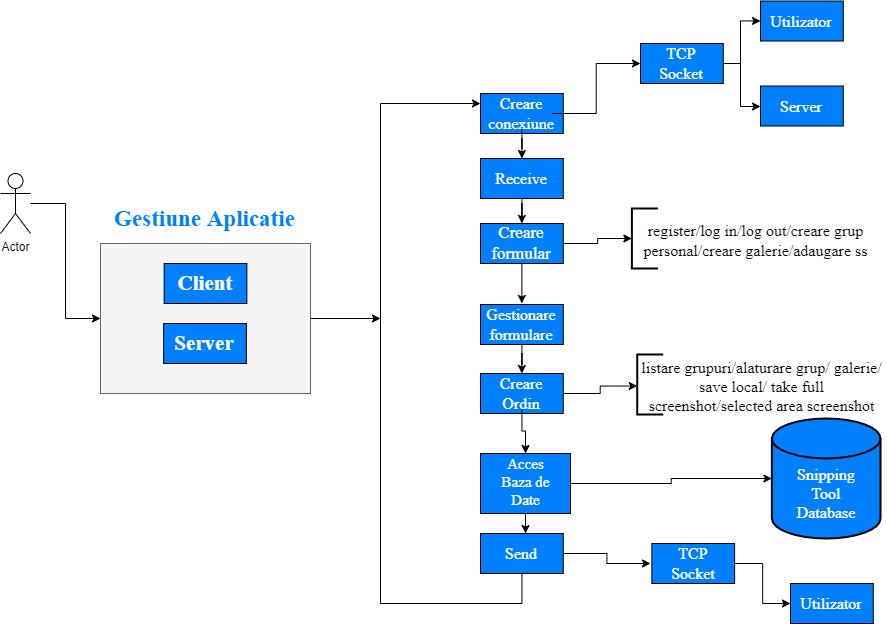

The diagram above was exported from draw.io. Its source (the exported page's mxGraphModel, read from the mxfile embedded in the PNG):
<mxGraphModel dx="1883" dy="781" grid="1" gridSize="10" guides="1" tooltips="1" connect="1" arrows="1" fold="1" page="0" pageScale="1" pageWidth="827" pageHeight="1169" background="#ffffff" math="0" shadow="0">
  <root>
    <mxCell id="0" />
    <mxCell id="1" parent="0" />
    <mxCell id="2knJGmbVtCeKGRMvaAu6-5" style="edgeStyle=orthogonalEdgeStyle;rounded=0;orthogonalLoop=1;jettySize=auto;html=1;entryX=0;entryY=0.5;entryDx=0;entryDy=0;" edge="1" parent="1" source="2knJGmbVtCeKGRMvaAu6-1" target="2knJGmbVtCeKGRMvaAu6-3">
      <mxGeometry relative="1" as="geometry" />
    </mxCell>
    <mxCell id="2knJGmbVtCeKGRMvaAu6-1" value="Actor" style="shape=umlActor;verticalLabelPosition=bottom;verticalAlign=top;html=1;outlineConnect=0;" vertex="1" parent="1">
      <mxGeometry x="-50" y="210" width="30" height="60" as="geometry" />
    </mxCell>
    <mxCell id="2knJGmbVtCeKGRMvaAu6-27" style="edgeStyle=orthogonalEdgeStyle;rounded=0;orthogonalLoop=1;jettySize=auto;html=1;fontFamily=Times New Roman;fontSize=16;fontColor=#FFFFFF;" edge="1" parent="1" source="2knJGmbVtCeKGRMvaAu6-3">
      <mxGeometry relative="1" as="geometry">
        <mxPoint x="330" y="355" as="targetPoint" />
      </mxGeometry>
    </mxCell>
    <mxCell id="2knJGmbVtCeKGRMvaAu6-3" value="" style="rounded=0;whiteSpace=wrap;html=1;fillColor=#f5f5f5;strokeColor=#666666;fontColor=#333333;" vertex="1" parent="1">
      <mxGeometry x="50.01" y="280" width="210" height="150" as="geometry" />
    </mxCell>
    <mxCell id="2knJGmbVtCeKGRMvaAu6-6" value="Gestiune Aplicatie" style="text;html=1;strokeColor=none;fillColor=none;align=center;verticalAlign=middle;whiteSpace=wrap;rounded=0;fontStyle=1;fontFamily=Times New Roman;fontSize=23;fontColor=#007FFF;labelBorderColor=none;" vertex="1" parent="1">
      <mxGeometry x="62" y="235" width="185" height="40" as="geometry" />
    </mxCell>
    <mxCell id="2knJGmbVtCeKGRMvaAu6-7" value="" style="rounded=0;whiteSpace=wrap;html=1;labelBorderColor=none;fontFamily=Times New Roman;fontSize=23;fontColor=#007FFF;fillColor=#007FFF;gradientColor=none;" vertex="1" parent="1">
      <mxGeometry x="113.63" y="300" width="82.75" height="40" as="geometry" />
    </mxCell>
    <mxCell id="2knJGmbVtCeKGRMvaAu6-8" value="" style="rounded=0;whiteSpace=wrap;html=1;labelBorderColor=none;fontFamily=Times New Roman;fontSize=23;fontColor=#007FFF;fillColor=#007FFF;gradientColor=none;" vertex="1" parent="1">
      <mxGeometry x="113.11999999999999" y="360" width="82.75" height="40" as="geometry" />
    </mxCell>
    <mxCell id="2knJGmbVtCeKGRMvaAu6-9" value="Client" style="text;html=1;strokeColor=none;fillColor=none;align=center;verticalAlign=middle;whiteSpace=wrap;rounded=0;labelBorderColor=none;fontFamily=Times New Roman;fontSize=21;fontColor=#FFFFFF;fontStyle=1" vertex="1" parent="1">
      <mxGeometry x="125.00999999999999" y="305" width="60" height="30" as="geometry" />
    </mxCell>
    <mxCell id="2knJGmbVtCeKGRMvaAu6-10" value="Server" style="text;html=1;strokeColor=none;fillColor=none;align=center;verticalAlign=middle;whiteSpace=wrap;rounded=0;labelBorderColor=none;fontFamily=Times New Roman;fontSize=21;fontColor=#FFFFFF;fontStyle=1" vertex="1" parent="1">
      <mxGeometry x="124.49" y="365" width="60" height="30" as="geometry" />
    </mxCell>
    <mxCell id="2knJGmbVtCeKGRMvaAu6-13" value="" style="rounded=0;whiteSpace=wrap;html=1;labelBorderColor=none;fontFamily=Times New Roman;fontSize=23;fontColor=#007FFF;fillColor=#007FFF;gradientColor=none;" vertex="1" parent="1">
      <mxGeometry x="430.01" y="130" width="82.75" height="40" as="geometry" />
    </mxCell>
    <mxCell id="2knJGmbVtCeKGRMvaAu6-28" style="edgeStyle=orthogonalEdgeStyle;rounded=0;orthogonalLoop=1;jettySize=auto;html=1;entryX=0.5;entryY=0;entryDx=0;entryDy=0;fontFamily=Times New Roman;fontSize=16;fontColor=#FFFFFF;" edge="1" parent="1" source="2knJGmbVtCeKGRMvaAu6-14" target="2knJGmbVtCeKGRMvaAu6-16">
      <mxGeometry relative="1" as="geometry" />
    </mxCell>
    <mxCell id="2knJGmbVtCeKGRMvaAu6-48" style="edgeStyle=orthogonalEdgeStyle;rounded=0;orthogonalLoop=1;jettySize=auto;html=1;entryX=0;entryY=0.5;entryDx=0;entryDy=0;fontFamily=Times New Roman;fontSize=16;fontColor=#FFFFFF;" edge="1" parent="1" source="2knJGmbVtCeKGRMvaAu6-14" target="2knJGmbVtCeKGRMvaAu6-36">
      <mxGeometry relative="1" as="geometry" />
    </mxCell>
    <mxCell id="2knJGmbVtCeKGRMvaAu6-14" value="Creare conexiune" style="text;html=1;strokeColor=none;fillColor=none;align=center;verticalAlign=middle;whiteSpace=wrap;rounded=0;labelBorderColor=none;fontFamily=Times New Roman;fontSize=16;fontColor=#FFFFFF;fontStyle=0" vertex="1" parent="1">
      <mxGeometry x="441.38" y="135" width="60" height="30" as="geometry" />
    </mxCell>
    <mxCell id="2knJGmbVtCeKGRMvaAu6-30" style="edgeStyle=orthogonalEdgeStyle;rounded=0;orthogonalLoop=1;jettySize=auto;html=1;entryX=0.5;entryY=0;entryDx=0;entryDy=0;fontFamily=Times New Roman;fontSize=16;fontColor=#FFFFFF;" edge="1" parent="1" source="2knJGmbVtCeKGRMvaAu6-16" target="2knJGmbVtCeKGRMvaAu6-18">
      <mxGeometry relative="1" as="geometry" />
    </mxCell>
    <mxCell id="2knJGmbVtCeKGRMvaAu6-16" value="" style="rounded=0;whiteSpace=wrap;html=1;labelBorderColor=none;fontFamily=Times New Roman;fontSize=23;fontColor=#007FFF;fillColor=#007FFF;gradientColor=none;" vertex="1" parent="1">
      <mxGeometry x="430.01" y="195" width="82.75" height="40" as="geometry" />
    </mxCell>
    <mxCell id="2knJGmbVtCeKGRMvaAu6-17" value="Receive" style="text;html=1;strokeColor=none;fillColor=none;align=center;verticalAlign=middle;whiteSpace=wrap;rounded=0;labelBorderColor=none;fontFamily=Times New Roman;fontSize=16;fontColor=#FFFFFF;fontStyle=0" vertex="1" parent="1">
      <mxGeometry x="441.38" y="200" width="60" height="30" as="geometry" />
    </mxCell>
    <mxCell id="2knJGmbVtCeKGRMvaAu6-64" style="edgeStyle=orthogonalEdgeStyle;rounded=0;orthogonalLoop=1;jettySize=auto;html=1;fontFamily=Times New Roman;fontSize=16;fontColor=#000000;" edge="1" parent="1" source="2knJGmbVtCeKGRMvaAu6-18">
      <mxGeometry relative="1" as="geometry">
        <mxPoint x="471.3750000000002" y="340" as="targetPoint" />
      </mxGeometry>
    </mxCell>
    <mxCell id="2knJGmbVtCeKGRMvaAu6-71" style="edgeStyle=orthogonalEdgeStyle;rounded=0;orthogonalLoop=1;jettySize=auto;html=1;entryX=0;entryY=0.5;entryDx=0;entryDy=0;entryPerimeter=0;fontFamily=Times New Roman;fontSize=16;fontColor=#FFD712;" edge="1" parent="1" source="2knJGmbVtCeKGRMvaAu6-18" target="2knJGmbVtCeKGRMvaAu6-69">
      <mxGeometry relative="1" as="geometry" />
    </mxCell>
    <mxCell id="2knJGmbVtCeKGRMvaAu6-18" value="" style="rounded=0;whiteSpace=wrap;html=1;labelBorderColor=none;fontFamily=Times New Roman;fontSize=23;fontColor=#007FFF;fillColor=#007FFF;gradientColor=none;" vertex="1" parent="1">
      <mxGeometry x="430" y="260" width="82.75" height="40" as="geometry" />
    </mxCell>
    <mxCell id="2knJGmbVtCeKGRMvaAu6-19" value="Creare formular" style="text;html=1;strokeColor=none;fillColor=none;align=center;verticalAlign=middle;whiteSpace=wrap;rounded=0;labelBorderColor=none;fontFamily=Times New Roman;fontSize=17;fontColor=#FFFFFF;fontStyle=0" vertex="1" parent="1">
      <mxGeometry x="441.37" y="265" width="60" height="30" as="geometry" />
    </mxCell>
    <mxCell id="2knJGmbVtCeKGRMvaAu6-65" style="edgeStyle=orthogonalEdgeStyle;rounded=0;orthogonalLoop=1;jettySize=auto;html=1;entryX=0.5;entryY=0;entryDx=0;entryDy=0;fontFamily=Times New Roman;fontSize=16;fontColor=#000000;" edge="1" parent="1" source="2knJGmbVtCeKGRMvaAu6-20" target="2knJGmbVtCeKGRMvaAu6-61">
      <mxGeometry relative="1" as="geometry" />
    </mxCell>
    <mxCell id="2knJGmbVtCeKGRMvaAu6-20" value="" style="rounded=0;whiteSpace=wrap;html=1;labelBorderColor=none;fontFamily=Times New Roman;fontSize=23;fontColor=#007FFF;fillColor=#007FFF;gradientColor=none;" vertex="1" parent="1">
      <mxGeometry x="430.01" y="341" width="82.75" height="40" as="geometry" />
    </mxCell>
    <mxCell id="2knJGmbVtCeKGRMvaAu6-21" value="Gestionare formulare" style="text;html=1;strokeColor=none;fillColor=none;align=center;verticalAlign=middle;whiteSpace=wrap;rounded=0;labelBorderColor=none;fontFamily=Times New Roman;fontSize=16;fontColor=#FFFFFF;fontStyle=0" vertex="1" parent="1">
      <mxGeometry x="441.38" y="346" width="60" height="30" as="geometry" />
    </mxCell>
    <mxCell id="2knJGmbVtCeKGRMvaAu6-35" style="edgeStyle=orthogonalEdgeStyle;rounded=0;orthogonalLoop=1;jettySize=auto;html=1;entryX=0.544;entryY=0;entryDx=0;entryDy=0;entryPerimeter=0;fontFamily=Times New Roman;fontSize=16;fontColor=#FFFFFF;" edge="1" parent="1" source="2knJGmbVtCeKGRMvaAu6-22" target="2knJGmbVtCeKGRMvaAu6-24">
      <mxGeometry relative="1" as="geometry" />
    </mxCell>
    <mxCell id="2knJGmbVtCeKGRMvaAu6-55" style="edgeStyle=orthogonalEdgeStyle;rounded=0;orthogonalLoop=1;jettySize=auto;html=1;entryX=0;entryY=0.5;entryDx=0;entryDy=0;entryPerimeter=0;fontFamily=Times New Roman;fontSize=16;fontColor=#FFFFFF;" edge="1" parent="1" source="2knJGmbVtCeKGRMvaAu6-22" target="2knJGmbVtCeKGRMvaAu6-47">
      <mxGeometry relative="1" as="geometry" />
    </mxCell>
    <mxCell id="2knJGmbVtCeKGRMvaAu6-22" value="" style="rounded=0;whiteSpace=wrap;html=1;labelBorderColor=none;fontFamily=Times New Roman;fontSize=23;fontColor=#007FFF;fillColor=#007FFF;gradientColor=none;" vertex="1" parent="1">
      <mxGeometry x="430" y="490" width="90" height="60" as="geometry" />
    </mxCell>
    <mxCell id="2knJGmbVtCeKGRMvaAu6-23" value="Acces Baza de Date" style="text;html=1;strokeColor=none;fillColor=none;align=center;verticalAlign=middle;whiteSpace=wrap;rounded=0;labelBorderColor=none;fontFamily=Times New Roman;fontSize=15;fontColor=#FFFFFF;fontStyle=0" vertex="1" parent="1">
      <mxGeometry x="446.37" y="510" width="58.63" height="15" as="geometry" />
    </mxCell>
    <mxCell id="2knJGmbVtCeKGRMvaAu6-53" style="edgeStyle=orthogonalEdgeStyle;rounded=0;orthogonalLoop=1;jettySize=auto;html=1;fontFamily=Times New Roman;fontSize=16;fontColor=#FFFFFF;" edge="1" parent="1" source="2knJGmbVtCeKGRMvaAu6-24">
      <mxGeometry relative="1" as="geometry">
        <mxPoint x="600" y="600.0000000000001" as="targetPoint" />
      </mxGeometry>
    </mxCell>
    <mxCell id="2knJGmbVtCeKGRMvaAu6-60" style="edgeStyle=orthogonalEdgeStyle;rounded=0;orthogonalLoop=1;jettySize=auto;html=1;entryX=0;entryY=0.25;entryDx=0;entryDy=0;fontFamily=Times New Roman;fontSize=16;fontColor=#000000;" edge="1" parent="1" source="2knJGmbVtCeKGRMvaAu6-24" target="2knJGmbVtCeKGRMvaAu6-13">
      <mxGeometry relative="1" as="geometry">
        <Array as="points">
          <mxPoint x="471" y="640" />
          <mxPoint x="330" y="640" />
          <mxPoint x="330" y="140" />
        </Array>
      </mxGeometry>
    </mxCell>
    <mxCell id="2knJGmbVtCeKGRMvaAu6-24" value="" style="rounded=0;whiteSpace=wrap;html=1;labelBorderColor=none;fontFamily=Times New Roman;fontSize=23;fontColor=#007FFF;fillColor=#007FFF;gradientColor=none;" vertex="1" parent="1">
      <mxGeometry x="430.01" y="570" width="82.75" height="40" as="geometry" />
    </mxCell>
    <mxCell id="2knJGmbVtCeKGRMvaAu6-25" value="Send" style="text;html=1;strokeColor=none;fillColor=none;align=center;verticalAlign=middle;whiteSpace=wrap;rounded=0;labelBorderColor=none;fontFamily=Times New Roman;fontSize=16;fontColor=#FFFFFF;fontStyle=0" vertex="1" parent="1">
      <mxGeometry x="441.38" y="575" width="60" height="30" as="geometry" />
    </mxCell>
    <mxCell id="2knJGmbVtCeKGRMvaAu6-51" style="edgeStyle=orthogonalEdgeStyle;rounded=0;orthogonalLoop=1;jettySize=auto;html=1;fontFamily=Times New Roman;fontSize=16;fontColor=#FFFFFF;exitX=0.967;exitY=0.5;exitDx=0;exitDy=0;exitPerimeter=0;" edge="1" parent="1" source="2knJGmbVtCeKGRMvaAu6-36" target="2knJGmbVtCeKGRMvaAu6-40">
      <mxGeometry relative="1" as="geometry">
        <Array as="points">
          <mxPoint x="690" y="100" />
          <mxPoint x="690" y="143" />
        </Array>
      </mxGeometry>
    </mxCell>
    <mxCell id="2knJGmbVtCeKGRMvaAu6-52" style="edgeStyle=orthogonalEdgeStyle;rounded=0;orthogonalLoop=1;jettySize=auto;html=1;entryX=0;entryY=0.5;entryDx=0;entryDy=0;fontFamily=Times New Roman;fontSize=16;fontColor=#FFFFFF;" edge="1" parent="1" source="2knJGmbVtCeKGRMvaAu6-36" target="2knJGmbVtCeKGRMvaAu6-38">
      <mxGeometry relative="1" as="geometry">
        <Array as="points">
          <mxPoint x="690" y="100" />
          <mxPoint x="690" y="58" />
        </Array>
      </mxGeometry>
    </mxCell>
    <mxCell id="2knJGmbVtCeKGRMvaAu6-36" value="" style="rounded=0;whiteSpace=wrap;html=1;labelBorderColor=none;fontFamily=Times New Roman;fontSize=23;fontColor=#007FFF;fillColor=#007FFF;gradientColor=none;" vertex="1" parent="1">
      <mxGeometry x="590" y="80" width="82.75" height="40" as="geometry" />
    </mxCell>
    <mxCell id="2knJGmbVtCeKGRMvaAu6-37" value="TCP Socket" style="text;html=1;strokeColor=none;fillColor=none;align=center;verticalAlign=middle;whiteSpace=wrap;rounded=0;labelBorderColor=none;fontFamily=Times New Roman;fontSize=16;fontColor=#FFFFFF;fontStyle=0" vertex="1" parent="1">
      <mxGeometry x="601.37" y="85" width="60" height="30" as="geometry" />
    </mxCell>
    <mxCell id="2knJGmbVtCeKGRMvaAu6-38" value="" style="rounded=0;whiteSpace=wrap;html=1;labelBorderColor=none;fontFamily=Times New Roman;fontSize=23;fontColor=#007FFF;fillColor=#007FFF;gradientColor=none;" vertex="1" parent="1">
      <mxGeometry x="710.01" y="37.5" width="82.75" height="40" as="geometry" />
    </mxCell>
    <mxCell id="2knJGmbVtCeKGRMvaAu6-39" value="Utilizator" style="text;html=1;strokeColor=none;fillColor=none;align=center;verticalAlign=middle;whiteSpace=wrap;rounded=0;labelBorderColor=none;fontFamily=Times New Roman;fontSize=16;fontColor=#FFFFFF;fontStyle=0" vertex="1" parent="1">
      <mxGeometry x="721.38" y="42.5" width="60" height="30" as="geometry" />
    </mxCell>
    <mxCell id="2knJGmbVtCeKGRMvaAu6-40" value="" style="rounded=0;whiteSpace=wrap;html=1;labelBorderColor=none;fontFamily=Times New Roman;fontSize=23;fontColor=#007FFF;fillColor=#007FFF;gradientColor=none;" vertex="1" parent="1">
      <mxGeometry x="710" y="122.5" width="82.75" height="40" as="geometry" />
    </mxCell>
    <mxCell id="2knJGmbVtCeKGRMvaAu6-41" value="Server" style="text;html=1;strokeColor=none;fillColor=none;align=center;verticalAlign=middle;whiteSpace=wrap;rounded=0;labelBorderColor=none;fontFamily=Times New Roman;fontSize=16;fontColor=#FFFFFF;fontStyle=0" vertex="1" parent="1">
      <mxGeometry x="721.37" y="127.5" width="60" height="30" as="geometry" />
    </mxCell>
    <mxCell id="2knJGmbVtCeKGRMvaAu6-54" style="edgeStyle=orthogonalEdgeStyle;rounded=0;orthogonalLoop=1;jettySize=auto;html=1;entryX=0;entryY=0.5;entryDx=0;entryDy=0;fontFamily=Times New Roman;fontSize=16;fontColor=#FFFFFF;" edge="1" parent="1" source="2knJGmbVtCeKGRMvaAu6-42" target="2knJGmbVtCeKGRMvaAu6-44">
      <mxGeometry relative="1" as="geometry" />
    </mxCell>
    <mxCell id="2knJGmbVtCeKGRMvaAu6-42" value="" style="rounded=0;whiteSpace=wrap;html=1;labelBorderColor=none;fontFamily=Times New Roman;fontSize=23;fontColor=#007FFF;fillColor=#007FFF;gradientColor=none;" vertex="1" parent="1">
      <mxGeometry x="601.37" y="580" width="82.75" height="40" as="geometry" />
    </mxCell>
    <mxCell id="2knJGmbVtCeKGRMvaAu6-43" value="TCP Socket" style="text;html=1;strokeColor=none;fillColor=none;align=center;verticalAlign=middle;whiteSpace=wrap;rounded=0;labelBorderColor=none;fontFamily=Times New Roman;fontSize=16;fontColor=#FFFFFF;fontStyle=0" vertex="1" parent="1">
      <mxGeometry x="612.74" y="585" width="60" height="30" as="geometry" />
    </mxCell>
    <mxCell id="2knJGmbVtCeKGRMvaAu6-44" value="" style="rounded=0;whiteSpace=wrap;html=1;labelBorderColor=none;fontFamily=Times New Roman;fontSize=23;fontColor=#007FFF;fillColor=#007FFF;gradientColor=none;" vertex="1" parent="1">
      <mxGeometry x="740" y="620" width="82.75" height="40" as="geometry" />
    </mxCell>
    <mxCell id="2knJGmbVtCeKGRMvaAu6-45" value="Utilizator" style="text;html=1;strokeColor=none;fillColor=none;align=center;verticalAlign=middle;whiteSpace=wrap;rounded=0;labelBorderColor=none;fontFamily=Times New Roman;fontSize=16;fontColor=#FFFFFF;fontStyle=0" vertex="1" parent="1">
      <mxGeometry x="751.37" y="625" width="60" height="30" as="geometry" />
    </mxCell>
    <mxCell id="2knJGmbVtCeKGRMvaAu6-47" value="" style="strokeWidth=2;html=1;shape=mxgraph.flowchart.database;whiteSpace=wrap;labelBorderColor=none;fontFamily=Times New Roman;fontSize=16;fontColor=#FFFFFF;fillColor=#007FFF;gradientColor=none;" vertex="1" parent="1">
      <mxGeometry x="721.38" y="455" width="108.63" height="120" as="geometry" />
    </mxCell>
    <mxCell id="2knJGmbVtCeKGRMvaAu6-56" value="Snipping Tool Database" style="text;html=1;strokeColor=none;fillColor=none;align=center;verticalAlign=middle;whiteSpace=wrap;rounded=0;labelBorderColor=none;fontFamily=Times New Roman;fontSize=16;fontColor=#FFFFFF;" vertex="1" parent="1">
      <mxGeometry x="735.7" y="500" width="80" height="60" as="geometry" />
    </mxCell>
    <mxCell id="2knJGmbVtCeKGRMvaAu6-58" value="" style="strokeWidth=2;html=1;shape=mxgraph.flowchart.annotation_1;align=left;pointerEvents=1;labelBorderColor=#FFD712;fontFamily=Times New Roman;fontSize=16;fontColor=#FFD712;fillColor=#007FFF;gradientColor=none;" vertex="1" parent="1">
      <mxGeometry x="586.74" y="391" width="26" height="60" as="geometry" />
    </mxCell>
    <mxCell id="2knJGmbVtCeKGRMvaAu6-59" value="listare grupuri/alaturare grup/ galerie/ save local/ take full screenshot/selected area screenshot" style="text;html=1;strokeColor=none;fillColor=none;align=center;verticalAlign=middle;whiteSpace=wrap;rounded=0;labelBorderColor=none;fontFamily=Times New Roman;fontSize=16;fontColor=#000000;" vertex="1" parent="1">
      <mxGeometry x="586.74" y="402" width="248.63" height="41" as="geometry" />
    </mxCell>
    <mxCell id="2knJGmbVtCeKGRMvaAu6-68" style="edgeStyle=orthogonalEdgeStyle;rounded=0;orthogonalLoop=1;jettySize=auto;html=1;entryX=0;entryY=0.5;entryDx=0;entryDy=0;fontFamily=Times New Roman;fontSize=16;fontColor=#FFD712;" edge="1" parent="1" source="2knJGmbVtCeKGRMvaAu6-61" target="2knJGmbVtCeKGRMvaAu6-59">
      <mxGeometry relative="1" as="geometry" />
    </mxCell>
    <mxCell id="2knJGmbVtCeKGRMvaAu6-61" value="" style="rounded=0;whiteSpace=wrap;html=1;labelBorderColor=none;fontFamily=Times New Roman;fontSize=23;fontColor=#007FFF;fillColor=#007FFF;gradientColor=none;" vertex="1" parent="1">
      <mxGeometry x="429.99" y="410" width="82.75" height="40" as="geometry" />
    </mxCell>
    <mxCell id="2knJGmbVtCeKGRMvaAu6-66" style="edgeStyle=orthogonalEdgeStyle;rounded=0;orthogonalLoop=1;jettySize=auto;html=1;entryX=0.5;entryY=0;entryDx=0;entryDy=0;fontFamily=Times New Roman;fontSize=16;fontColor=#000000;" edge="1" parent="1" source="2knJGmbVtCeKGRMvaAu6-62" target="2knJGmbVtCeKGRMvaAu6-22">
      <mxGeometry relative="1" as="geometry" />
    </mxCell>
    <mxCell id="2knJGmbVtCeKGRMvaAu6-62" value="Creare Ordin" style="text;html=1;strokeColor=none;fillColor=none;align=center;verticalAlign=middle;whiteSpace=wrap;rounded=0;labelBorderColor=none;fontFamily=Times New Roman;fontSize=16;fontColor=#FFFFFF;fontStyle=0" vertex="1" parent="1">
      <mxGeometry x="441.36" y="415" width="60" height="30" as="geometry" />
    </mxCell>
    <mxCell id="2knJGmbVtCeKGRMvaAu6-69" value="" style="strokeWidth=2;html=1;shape=mxgraph.flowchart.annotation_1;align=left;pointerEvents=1;labelBorderColor=#FFD712;fontFamily=Times New Roman;fontSize=16;fontColor=#FFD712;fillColor=#007FFF;gradientColor=none;" vertex="1" parent="1">
      <mxGeometry x="581.38" y="245" width="26" height="60" as="geometry" />
    </mxCell>
    <mxCell id="2knJGmbVtCeKGRMvaAu6-70" value="register/log in/log out/creare grup personal/creare galerie/adaugare ss" style="text;html=1;strokeColor=none;fillColor=none;align=center;verticalAlign=middle;whiteSpace=wrap;rounded=0;labelBorderColor=none;fontFamily=Times New Roman;fontSize=16;fontColor=#000000;" vertex="1" parent="1">
      <mxGeometry x="581.38" y="256" width="248.63" height="41" as="geometry" />
    </mxCell>
  </root>
</mxGraphModel>